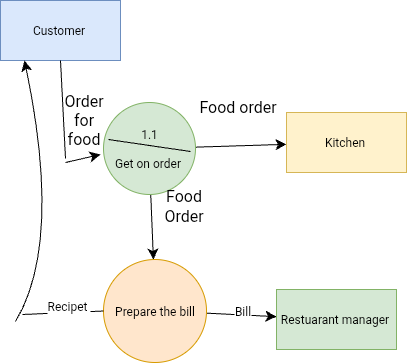

The diagram above was exported from draw.io. Its source (the exported page's mxGraphModel, read from the mxfile embedded in the PNG):
<mxGraphModel dx="432" dy="785" grid="0" gridSize="10" guides="1" tooltips="1" connect="1" arrows="1" fold="1" page="0" pageScale="1" pageWidth="827" pageHeight="1169" math="0" shadow="0">
  <root>
    <mxCell id="0" />
    <mxCell id="1" parent="0" />
    <mxCell id="nZCY-3ZpGDc7ExDCMNtD-1" value="Customer&amp;nbsp;" style="rounded=0;whiteSpace=wrap;html=1;fillColor=#dae8fc;strokeColor=#6c8ebf;" parent="1" vertex="1">
      <mxGeometry x="319" y="278" width="120" height="60" as="geometry" />
    </mxCell>
    <mxCell id="nZCY-3ZpGDc7ExDCMNtD-13" value="" style="edgeStyle=none;curved=1;rounded=0;orthogonalLoop=1;jettySize=auto;html=1;fontSize=12;startSize=8;endSize=8;" parent="1" source="nZCY-3ZpGDc7ExDCMNtD-2" target="nZCY-3ZpGDc7ExDCMNtD-3" edge="1">
      <mxGeometry relative="1" as="geometry" />
    </mxCell>
    <mxCell id="nZCY-3ZpGDc7ExDCMNtD-14" value="" style="edgeStyle=none;curved=1;rounded=0;orthogonalLoop=1;jettySize=auto;html=1;fontSize=12;startSize=8;endSize=8;" parent="1" source="nZCY-3ZpGDc7ExDCMNtD-2" target="nZCY-3ZpGDc7ExDCMNtD-5" edge="1">
      <mxGeometry relative="1" as="geometry" />
    </mxCell>
    <mxCell id="nZCY-3ZpGDc7ExDCMNtD-2" value="1.1&lt;div&gt;&lt;br&gt;&lt;/div&gt;&lt;div&gt;Get on order&amp;nbsp;&lt;/div&gt;" style="ellipse;whiteSpace=wrap;html=1;aspect=fixed;fillColor=#d5e8d4;strokeColor=#82b366;" parent="1" vertex="1">
      <mxGeometry x="422" y="380" width="92" height="92" as="geometry" />
    </mxCell>
    <mxCell id="nZCY-3ZpGDc7ExDCMNtD-10" value="" style="edgeStyle=none;curved=1;rounded=0;orthogonalLoop=1;jettySize=auto;html=1;fontSize=12;startSize=8;endSize=8;" parent="1" source="nZCY-3ZpGDc7ExDCMNtD-3" target="nZCY-3ZpGDc7ExDCMNtD-4" edge="1">
      <mxGeometry relative="1" as="geometry" />
    </mxCell>
    <mxCell id="nZCY-3ZpGDc7ExDCMNtD-11" value="Bill" style="edgeLabel;html=1;align=center;verticalAlign=middle;resizable=0;points=[];fontSize=12;" parent="nZCY-3ZpGDc7ExDCMNtD-10" vertex="1" connectable="0">
      <mxGeometry x="-0.0094" y="4" relative="1" as="geometry">
        <mxPoint as="offset" />
      </mxGeometry>
    </mxCell>
    <mxCell id="nZCY-3ZpGDc7ExDCMNtD-3" value="Prepare the bill" style="ellipse;whiteSpace=wrap;html=1;aspect=fixed;fillColor=#ffe6cc;strokeColor=#d79b00;" parent="1" vertex="1">
      <mxGeometry x="422" y="537" width="103" height="103" as="geometry" />
    </mxCell>
    <mxCell id="nZCY-3ZpGDc7ExDCMNtD-4" value="Restuarant manager&amp;nbsp;" style="rounded=0;whiteSpace=wrap;html=1;fillColor=#d5e8d4;strokeColor=#82b366;" parent="1" vertex="1">
      <mxGeometry x="595" y="567" width="120" height="60" as="geometry" />
    </mxCell>
    <mxCell id="nZCY-3ZpGDc7ExDCMNtD-5" value="Kitchen&amp;nbsp;" style="rounded=0;whiteSpace=wrap;html=1;fillColor=#fff2cc;strokeColor=#d6b656;" parent="1" vertex="1">
      <mxGeometry x="605" y="390" width="120" height="60" as="geometry" />
    </mxCell>
    <mxCell id="nZCY-3ZpGDc7ExDCMNtD-8" value="" style="endArrow=none;html=1;rounded=0;fontSize=12;startSize=8;endSize=8;curved=1;entryX=0;entryY=0.5;entryDx=0;entryDy=0;" parent="1" target="nZCY-3ZpGDc7ExDCMNtD-3" edge="1">
      <mxGeometry width="50" height="50" relative="1" as="geometry">
        <mxPoint x="341" y="592" as="sourcePoint" />
        <mxPoint x="425" y="543" as="targetPoint" />
      </mxGeometry>
    </mxCell>
    <mxCell id="ar9GGP_Bi43WNVV34vsM-5" value="Recipet&amp;nbsp;" style="edgeLabel;html=1;align=center;verticalAlign=middle;resizable=0;points=[];fontSize=12;" vertex="1" connectable="0" parent="nZCY-3ZpGDc7ExDCMNtD-8">
      <mxGeometry x="0.1374" y="7" relative="1" as="geometry">
        <mxPoint as="offset" />
      </mxGeometry>
    </mxCell>
    <mxCell id="nZCY-3ZpGDc7ExDCMNtD-12" value="" style="endArrow=classic;html=1;rounded=0;fontSize=12;startSize=8;endSize=8;curved=1;entryX=0.25;entryY=1;entryDx=0;entryDy=0;" parent="1" edge="1">
      <mxGeometry width="50" height="50" relative="1" as="geometry">
        <mxPoint x="334" y="599" as="sourcePoint" />
        <mxPoint x="343" y="338" as="targetPoint" />
        <Array as="points">
          <mxPoint x="381" y="521" />
        </Array>
      </mxGeometry>
    </mxCell>
    <mxCell id="nZCY-3ZpGDc7ExDCMNtD-15" value="" style="endArrow=none;html=1;rounded=0;fontSize=12;startSize=8;endSize=8;curved=1;exitX=0.5;exitY=1;exitDx=0;exitDy=0;" parent="1" source="nZCY-3ZpGDc7ExDCMNtD-1" edge="1">
      <mxGeometry width="50" height="50" relative="1" as="geometry">
        <mxPoint x="395" y="352" as="sourcePoint" />
        <mxPoint x="384" y="436" as="targetPoint" />
      </mxGeometry>
    </mxCell>
    <mxCell id="ar9GGP_Bi43WNVV34vsM-1" value="" style="endArrow=classic;html=1;rounded=0;fontSize=12;startSize=8;endSize=8;curved=1;" edge="1" parent="1">
      <mxGeometry width="50" height="50" relative="1" as="geometry">
        <mxPoint x="384" y="440" as="sourcePoint" />
        <mxPoint x="419" y="432" as="targetPoint" />
        <Array as="points" />
      </mxGeometry>
    </mxCell>
    <mxCell id="ar9GGP_Bi43WNVV34vsM-2" value="Food order&amp;nbsp;" style="text;html=1;align=center;verticalAlign=middle;resizable=0;points=[];autosize=1;strokeColor=none;fillColor=none;fontSize=16;" vertex="1" parent="1">
      <mxGeometry x="508" y="368.5" width="99" height="31" as="geometry" />
    </mxCell>
    <mxCell id="ar9GGP_Bi43WNVV34vsM-3" value="" style="endArrow=none;html=1;rounded=0;fontSize=12;startSize=8;endSize=8;curved=1;" edge="1" parent="1">
      <mxGeometry width="50" height="50" relative="1" as="geometry">
        <mxPoint x="427" y="417" as="sourcePoint" />
        <mxPoint x="509" y="429" as="targetPoint" />
      </mxGeometry>
    </mxCell>
    <mxCell id="ar9GGP_Bi43WNVV34vsM-4" value="Order&amp;nbsp;&lt;div&gt;for&amp;nbsp;&lt;div&gt;food&amp;nbsp;&lt;/div&gt;&lt;/div&gt;" style="text;html=1;align=center;verticalAlign=middle;resizable=0;points=[];autosize=1;strokeColor=none;fillColor=none;fontSize=16;" vertex="1" parent="1">
      <mxGeometry x="373" y="361.5" width="61" height="70" as="geometry" />
    </mxCell>
    <mxCell id="ar9GGP_Bi43WNVV34vsM-6" value="Food&amp;nbsp;&lt;div&gt;Order&amp;nbsp;&lt;/div&gt;" style="text;html=1;align=center;verticalAlign=middle;resizable=0;points=[];autosize=1;strokeColor=none;fillColor=none;fontSize=16;" vertex="1" parent="1">
      <mxGeometry x="473" y="457.5" width="61" height="50" as="geometry" />
    </mxCell>
  </root>
</mxGraphModel>